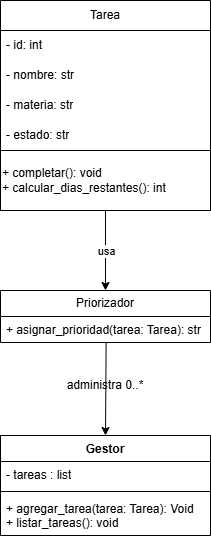

The diagram above was exported from draw.io. Its source (the exported page's mxGraphModel, read from the mxfile embedded in the PNG):
<mxGraphModel dx="1022" dy="564" grid="1" gridSize="10" guides="1" tooltips="1" connect="1" arrows="1" fold="1" page="1" pageScale="1" pageWidth="827" pageHeight="1169" math="0" shadow="0">
  <root>
    <mxCell id="0" />
    <mxCell id="1" parent="0" />
    <mxCell id="BFfeV-D8o3H2aUGTbAhW-3" parent="1" style="swimlane;fontStyle=0;childLayout=stackLayout;horizontal=1;startSize=30;horizontalStack=0;resizeParent=1;resizeParentMax=0;resizeLast=0;collapsible=1;marginBottom=0;whiteSpace=wrap;html=1;" value="Tarea" vertex="1">
      <mxGeometry height="150" width="210" x="250" y="50" as="geometry">
        <mxRectangle height="30" width="70" x="250" y="50" as="alternateBounds" />
      </mxGeometry>
    </mxCell>
    <mxCell id="BFfeV-D8o3H2aUGTbAhW-4" parent="BFfeV-D8o3H2aUGTbAhW-3" style="text;strokeColor=none;fillColor=none;align=left;verticalAlign=middle;spacingLeft=4;spacingRight=4;overflow=hidden;points=[[0,0.5],[1,0.5]];portConstraint=eastwest;rotatable=0;whiteSpace=wrap;html=1;" value="- id: int" vertex="1">
      <mxGeometry height="30" width="210" y="30" as="geometry" />
    </mxCell>
    <mxCell id="BFfeV-D8o3H2aUGTbAhW-5" parent="BFfeV-D8o3H2aUGTbAhW-3" style="text;strokeColor=none;fillColor=none;align=left;verticalAlign=middle;spacingLeft=4;spacingRight=4;overflow=hidden;points=[[0,0.5],[1,0.5]];portConstraint=eastwest;rotatable=0;whiteSpace=wrap;html=1;" value="- nombre: str" vertex="1">
      <mxGeometry height="30" width="210" y="60" as="geometry" />
    </mxCell>
    <mxCell id="BFfeV-D8o3H2aUGTbAhW-6" parent="BFfeV-D8o3H2aUGTbAhW-3" style="text;strokeColor=none;fillColor=none;align=left;verticalAlign=middle;spacingLeft=4;spacingRight=4;overflow=hidden;points=[[0,0.5],[1,0.5]];portConstraint=eastwest;rotatable=0;whiteSpace=wrap;html=1;" value="- materia: str" vertex="1">
      <mxGeometry height="30" width="210" y="90" as="geometry" />
    </mxCell>
    <mxCell id="BFfeV-D8o3H2aUGTbAhW-7" parent="BFfeV-D8o3H2aUGTbAhW-3" style="text;strokeColor=none;fillColor=none;align=left;verticalAlign=middle;spacingLeft=4;spacingRight=4;overflow=hidden;points=[[0,0.5],[1,0.5]];portConstraint=eastwest;rotatable=0;whiteSpace=wrap;html=1;" value="- estado: str" vertex="1">
      <mxGeometry height="30" width="210" y="120" as="geometry" />
    </mxCell>
    <mxCell id="BFfeV-D8o3H2aUGTbAhW-8" parent="1" style="rounded=0;whiteSpace=wrap;html=1;align=left;" value="+ completar(): void&lt;div&gt;+ calcular_dias_restantes(): int&lt;/div&gt;" vertex="1">
      <mxGeometry height="60" width="210" x="250" y="200" as="geometry" />
    </mxCell>
    <mxCell id="BFfeV-D8o3H2aUGTbAhW-9" parent="1" style="swimlane;fontStyle=0;childLayout=stackLayout;horizontal=1;startSize=26;fillColor=none;horizontalStack=0;resizeParent=1;resizeParentMax=0;resizeLast=0;collapsible=1;marginBottom=0;whiteSpace=wrap;html=1;" value="Priorizador" vertex="1">
      <mxGeometry height="52" width="210" x="250" y="340" as="geometry" />
    </mxCell>
    <mxCell id="BFfeV-D8o3H2aUGTbAhW-10" parent="BFfeV-D8o3H2aUGTbAhW-9" style="text;strokeColor=none;fillColor=none;align=left;verticalAlign=top;spacingLeft=4;spacingRight=4;overflow=hidden;rotatable=0;points=[[0,0.5],[1,0.5]];portConstraint=eastwest;whiteSpace=wrap;html=1;" value="+ asignar_prioridad(tarea: Tarea): str" vertex="1">
      <mxGeometry height="26" width="210" y="26" as="geometry" />
    </mxCell>
    <mxCell id="BFfeV-D8o3H2aUGTbAhW-13" edge="1" parent="1" source="BFfeV-D8o3H2aUGTbAhW-8" style="endArrow=classic;html=1;rounded=0;entryX=0.5;entryY=0;entryDx=0;entryDy=0;exitX=0.5;exitY=1;exitDx=0;exitDy=0;" target="BFfeV-D8o3H2aUGTbAhW-9" value="">
      <mxGeometry height="50" relative="1" width="50" as="geometry">
        <mxPoint x="390" y="410" as="sourcePoint" />
        <mxPoint x="440" y="360" as="targetPoint" />
      </mxGeometry>
    </mxCell>
    <mxCell id="BFfeV-D8o3H2aUGTbAhW-20" connectable="0" parent="BFfeV-D8o3H2aUGTbAhW-13" style="edgeLabel;html=1;align=center;verticalAlign=middle;resizable=0;points=[];" value="usa" vertex="1">
      <mxGeometry relative="1" as="geometry">
        <mxPoint as="offset" />
      </mxGeometry>
    </mxCell>
    <mxCell id="BFfeV-D8o3H2aUGTbAhW-14" parent="1" style="swimlane;fontStyle=1;align=center;verticalAlign=top;childLayout=stackLayout;horizontal=1;startSize=26;horizontalStack=0;resizeParent=1;resizeParentMax=0;resizeLast=0;collapsible=1;marginBottom=0;whiteSpace=wrap;html=1;" value="Gestor" vertex="1">
      <mxGeometry height="100" width="210" x="250" y="485" as="geometry" />
    </mxCell>
    <mxCell id="BFfeV-D8o3H2aUGTbAhW-15" parent="BFfeV-D8o3H2aUGTbAhW-14" style="text;strokeColor=none;fillColor=none;align=left;verticalAlign=top;spacingLeft=4;spacingRight=4;overflow=hidden;rotatable=0;points=[[0,0.5],[1,0.5]];portConstraint=eastwest;whiteSpace=wrap;html=1;" value="- tareas : list" vertex="1">
      <mxGeometry height="26" width="210" y="26" as="geometry" />
    </mxCell>
    <mxCell id="BFfeV-D8o3H2aUGTbAhW-16" parent="BFfeV-D8o3H2aUGTbAhW-14" style="line;strokeWidth=1;fillColor=none;align=left;verticalAlign=middle;spacingTop=-1;spacingLeft=3;spacingRight=3;rotatable=0;labelPosition=right;points=[];portConstraint=eastwest;strokeColor=inherit;" value="" vertex="1">
      <mxGeometry height="8" width="210" y="52" as="geometry" />
    </mxCell>
    <mxCell id="BFfeV-D8o3H2aUGTbAhW-17" parent="BFfeV-D8o3H2aUGTbAhW-14" style="text;strokeColor=none;fillColor=none;align=left;verticalAlign=top;spacingLeft=4;spacingRight=4;overflow=hidden;rotatable=0;points=[[0,0.5],[1,0.5]];portConstraint=eastwest;whiteSpace=wrap;html=1;" value="+ agregar_tarea(tarea: Tarea): Void&lt;div&gt;+ listar_tareas(): void&lt;/div&gt;" vertex="1">
      <mxGeometry height="40" width="210" y="60" as="geometry" />
    </mxCell>
    <mxCell id="BFfeV-D8o3H2aUGTbAhW-18" edge="1" parent="1" source="BFfeV-D8o3H2aUGTbAhW-10" style="endArrow=classic;html=1;rounded=0;entryX=0.5;entryY=0;entryDx=0;entryDy=0;exitX=0.503;exitY=0.985;exitDx=0;exitDy=0;exitPerimeter=0;" target="BFfeV-D8o3H2aUGTbAhW-14" value="">
      <mxGeometry height="50" relative="1" width="50" as="geometry">
        <mxPoint x="390" y="500" as="sourcePoint" />
        <mxPoint x="440" y="450" as="targetPoint" />
      </mxGeometry>
    </mxCell>
    <mxCell id="BFfeV-D8o3H2aUGTbAhW-19" parent="1" style="text;html=1;whiteSpace=wrap;strokeColor=none;fillColor=none;align=center;verticalAlign=middle;rounded=0;" value="administra 0..*" vertex="1">
      <mxGeometry height="30" width="90" x="310" y="420" as="geometry" />
    </mxCell>
  </root>
</mxGraphModel>